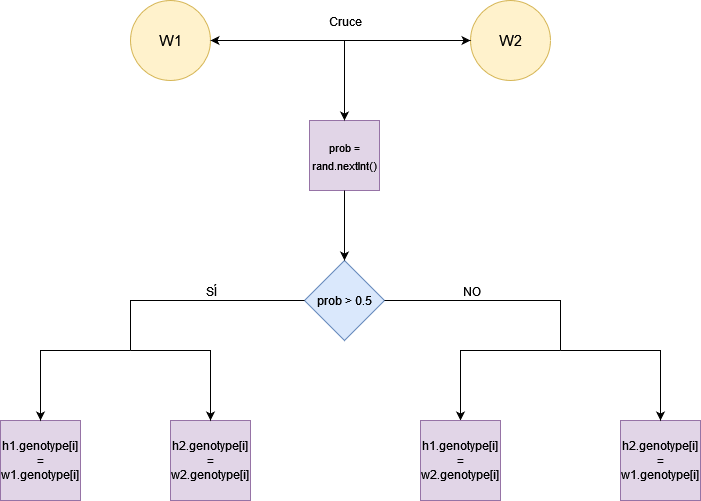

The diagram above was exported from draw.io. Its source (the exported page's mxGraphModel, read from the mxfile embedded in the PNG):
<mxGraphModel dx="1038" dy="537" grid="1" gridSize="10" guides="1" tooltips="1" connect="1" arrows="1" fold="1" page="1" pageScale="1" pageWidth="827" pageHeight="1169" math="0" shadow="0">
  <root>
    <mxCell id="7yB2-VDmoztBM2vjYMm8-0" />
    <mxCell id="7yB2-VDmoztBM2vjYMm8-1" parent="7yB2-VDmoztBM2vjYMm8-0" />
    <mxCell id="7yB2-VDmoztBM2vjYMm8-18" value="W1" style="ellipse;whiteSpace=wrap;html=1;aspect=fixed;fontSize=15;strokeColor=#d6b656;fillColor=#fff2cc;" vertex="1" parent="7yB2-VDmoztBM2vjYMm8-1">
      <mxGeometry x="200" y="180" width="80" height="80" as="geometry" />
    </mxCell>
    <mxCell id="7yB2-VDmoztBM2vjYMm8-19" value="W2" style="ellipse;whiteSpace=wrap;html=1;aspect=fixed;fontSize=15;strokeColor=#d6b656;fillColor=#fff2cc;" vertex="1" parent="7yB2-VDmoztBM2vjYMm8-1">
      <mxGeometry x="540" y="180" width="80" height="80" as="geometry" />
    </mxCell>
    <mxCell id="7yB2-VDmoztBM2vjYMm8-20" value="" style="endArrow=classic;startArrow=classic;html=1;rounded=0;fontSize=15;exitX=1;exitY=0.5;exitDx=0;exitDy=0;entryX=0;entryY=0.5;entryDx=0;entryDy=0;" edge="1" parent="7yB2-VDmoztBM2vjYMm8-1" source="7yB2-VDmoztBM2vjYMm8-18" target="7yB2-VDmoztBM2vjYMm8-19">
      <mxGeometry width="50" height="50" relative="1" as="geometry">
        <mxPoint x="460" y="300" as="sourcePoint" />
        <mxPoint x="510" y="250" as="targetPoint" />
      </mxGeometry>
    </mxCell>
    <mxCell id="S0YiFTWPSaaMERlGw3OY-4" value="Cruce" style="edgeLabel;html=1;align=center;verticalAlign=middle;resizable=0;points=[];fontSize=12;" vertex="1" connectable="0" parent="7yB2-VDmoztBM2vjYMm8-20">
      <mxGeometry x="-0.1462" y="1" relative="1" as="geometry">
        <mxPoint x="23" y="-19" as="offset" />
      </mxGeometry>
    </mxCell>
    <mxCell id="S0YiFTWPSaaMERlGw3OY-0" value="&lt;font style=&quot;font-size: 11px&quot;&gt;prob = rand.nextInt()&lt;/font&gt;" style="whiteSpace=wrap;html=1;aspect=fixed;fontSize=15;strokeColor=#9673a6;fillColor=#e1d5e7;" vertex="1" parent="7yB2-VDmoztBM2vjYMm8-1">
      <mxGeometry x="379" y="300" width="70" height="70" as="geometry" />
    </mxCell>
    <mxCell id="S0YiFTWPSaaMERlGw3OY-1" value="prob &amp;gt; 0.5" style="rhombus;whiteSpace=wrap;html=1;fontSize=12;strokeColor=#6c8ebf;fillColor=#dae8fc;" vertex="1" parent="7yB2-VDmoztBM2vjYMm8-1">
      <mxGeometry x="374" y="440" width="80" height="80" as="geometry" />
    </mxCell>
    <mxCell id="S0YiFTWPSaaMERlGw3OY-2" value="" style="endArrow=classic;html=1;rounded=0;fontSize=15;entryX=0.5;entryY=0;entryDx=0;entryDy=0;" edge="1" parent="7yB2-VDmoztBM2vjYMm8-1" target="S0YiFTWPSaaMERlGw3OY-0">
      <mxGeometry width="50" height="50" relative="1" as="geometry">
        <mxPoint x="414" y="220" as="sourcePoint" />
        <mxPoint x="510" y="370" as="targetPoint" />
      </mxGeometry>
    </mxCell>
    <mxCell id="S0YiFTWPSaaMERlGw3OY-3" value="" style="endArrow=classic;html=1;rounded=0;fontSize=15;exitX=0.5;exitY=1;exitDx=0;exitDy=0;" edge="1" parent="7yB2-VDmoztBM2vjYMm8-1" source="S0YiFTWPSaaMERlGw3OY-0" target="S0YiFTWPSaaMERlGw3OY-1">
      <mxGeometry width="50" height="50" relative="1" as="geometry">
        <mxPoint x="460" y="420" as="sourcePoint" />
        <mxPoint x="510" y="370" as="targetPoint" />
      </mxGeometry>
    </mxCell>
    <mxCell id="yyjJlfNLOc0TWAnJxh0--0" value="h1.genotype[i] = w1.genotype[i]" style="whiteSpace=wrap;html=1;aspect=fixed;fontSize=12;strokeColor=#9673a6;fillColor=#e1d5e7;" vertex="1" parent="7yB2-VDmoztBM2vjYMm8-1">
      <mxGeometry x="70" y="600" width="80" height="80" as="geometry" />
    </mxCell>
    <mxCell id="yyjJlfNLOc0TWAnJxh0--1" value="" style="endArrow=none;html=1;rounded=0;fontSize=12;exitX=0;exitY=0.5;exitDx=0;exitDy=0;" edge="1" parent="7yB2-VDmoztBM2vjYMm8-1" source="S0YiFTWPSaaMERlGw3OY-1">
      <mxGeometry width="50" height="50" relative="1" as="geometry">
        <mxPoint x="370" y="480" as="sourcePoint" />
        <mxPoint x="200" y="530" as="targetPoint" />
        <Array as="points">
          <mxPoint x="200" y="480" />
        </Array>
      </mxGeometry>
    </mxCell>
    <mxCell id="yyjJlfNLOc0TWAnJxh0--7" value="SÍ" style="edgeLabel;html=1;align=center;verticalAlign=middle;resizable=0;points=[];fontSize=12;" vertex="1" connectable="0" parent="yyjJlfNLOc0TWAnJxh0--1">
      <mxGeometry x="-0.4196" y="5" relative="1" as="geometry">
        <mxPoint x="-29" y="-15" as="offset" />
      </mxGeometry>
    </mxCell>
    <mxCell id="yyjJlfNLOc0TWAnJxh0--2" value="h2.genotype[i] = w2.genotype[i]" style="whiteSpace=wrap;html=1;aspect=fixed;fontSize=12;strokeColor=#9673a6;fillColor=#e1d5e7;" vertex="1" parent="7yB2-VDmoztBM2vjYMm8-1">
      <mxGeometry x="240" y="600" width="80" height="80" as="geometry" />
    </mxCell>
    <mxCell id="yyjJlfNLOc0TWAnJxh0--5" value="" style="endArrow=classic;html=1;rounded=0;fontSize=12;entryX=0.5;entryY=0;entryDx=0;entryDy=0;" edge="1" parent="7yB2-VDmoztBM2vjYMm8-1" target="yyjJlfNLOc0TWAnJxh0--0">
      <mxGeometry width="50" height="50" relative="1" as="geometry">
        <mxPoint x="200" y="530" as="sourcePoint" />
        <mxPoint x="510" y="420" as="targetPoint" />
        <Array as="points">
          <mxPoint x="110" y="530" />
        </Array>
      </mxGeometry>
    </mxCell>
    <mxCell id="yyjJlfNLOc0TWAnJxh0--6" value="" style="endArrow=classic;html=1;rounded=0;fontSize=12;entryX=0.5;entryY=0;entryDx=0;entryDy=0;" edge="1" parent="7yB2-VDmoztBM2vjYMm8-1" target="yyjJlfNLOc0TWAnJxh0--2">
      <mxGeometry width="50" height="50" relative="1" as="geometry">
        <mxPoint x="200" y="530" as="sourcePoint" />
        <mxPoint x="510" y="420" as="targetPoint" />
        <Array as="points">
          <mxPoint x="280" y="530" />
        </Array>
      </mxGeometry>
    </mxCell>
    <mxCell id="yyjJlfNLOc0TWAnJxh0--8" value="" style="endArrow=none;html=1;rounded=0;fontSize=12;exitX=1;exitY=0.5;exitDx=0;exitDy=0;" edge="1" parent="7yB2-VDmoztBM2vjYMm8-1" source="S0YiFTWPSaaMERlGw3OY-1">
      <mxGeometry width="50" height="50" relative="1" as="geometry">
        <mxPoint x="460" y="470" as="sourcePoint" />
        <mxPoint x="630" y="530" as="targetPoint" />
        <Array as="points">
          <mxPoint x="600" y="480" />
          <mxPoint x="630" y="480" />
        </Array>
      </mxGeometry>
    </mxCell>
    <mxCell id="yyjJlfNLOc0TWAnJxh0--9" value="NO" style="edgeLabel;html=1;align=center;verticalAlign=middle;resizable=0;points=[];fontSize=12;" vertex="1" connectable="0" parent="yyjJlfNLOc0TWAnJxh0--8">
      <mxGeometry x="-0.0204" y="-1" relative="1" as="geometry">
        <mxPoint x="-25" y="-11" as="offset" />
      </mxGeometry>
    </mxCell>
    <mxCell id="yyjJlfNLOc0TWAnJxh0--10" value="" style="endArrow=classic;html=1;rounded=0;fontSize=12;entryX=0.5;entryY=0;entryDx=0;entryDy=0;" edge="1" parent="7yB2-VDmoztBM2vjYMm8-1" target="yyjJlfNLOc0TWAnJxh0--11">
      <mxGeometry width="50" height="50" relative="1" as="geometry">
        <mxPoint x="630" y="530" as="sourcePoint" />
        <mxPoint x="500" y="600" as="targetPoint" />
        <Array as="points">
          <mxPoint x="530" y="530" />
        </Array>
      </mxGeometry>
    </mxCell>
    <mxCell id="yyjJlfNLOc0TWAnJxh0--11" value="h1.genotype[i] = w2.genotype[i]" style="whiteSpace=wrap;html=1;aspect=fixed;fontSize=12;strokeColor=#9673a6;fillColor=#e1d5e7;" vertex="1" parent="7yB2-VDmoztBM2vjYMm8-1">
      <mxGeometry x="490" y="600" width="80" height="80" as="geometry" />
    </mxCell>
    <mxCell id="yyjJlfNLOc0TWAnJxh0--12" value="h2.genotype[i] = w1.genotype[i]" style="whiteSpace=wrap;html=1;aspect=fixed;fontSize=12;strokeColor=#9673a6;fillColor=#e1d5e7;" vertex="1" parent="7yB2-VDmoztBM2vjYMm8-1">
      <mxGeometry x="690" y="600" width="80" height="80" as="geometry" />
    </mxCell>
    <mxCell id="yyjJlfNLOc0TWAnJxh0--13" value="" style="endArrow=classic;html=1;rounded=0;fontSize=12;entryX=0.5;entryY=0;entryDx=0;entryDy=0;" edge="1" parent="7yB2-VDmoztBM2vjYMm8-1" target="yyjJlfNLOc0TWAnJxh0--12">
      <mxGeometry width="50" height="50" relative="1" as="geometry">
        <mxPoint x="630" y="530" as="sourcePoint" />
        <mxPoint x="510" y="420" as="targetPoint" />
        <Array as="points">
          <mxPoint x="730" y="530" />
        </Array>
      </mxGeometry>
    </mxCell>
  </root>
</mxGraphModel>